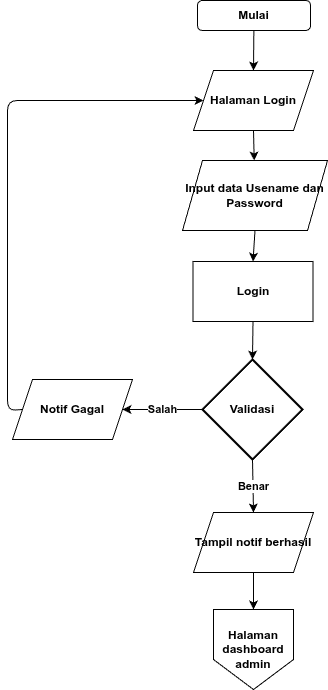

The diagram above was exported from draw.io. Its source (the exported page's mxGraphModel, read from the mxfile embedded in the PNG):
<mxGraphModel dx="792" dy="797" grid="1" gridSize="10" guides="1" tooltips="1" connect="1" arrows="1" fold="1" page="1" pageScale="1" pageWidth="819" pageHeight="840" math="0" shadow="0">
  <root>
    <mxCell id="0" />
    <mxCell id="1" parent="0" />
    <mxCell id="27" style="edgeStyle=none;html=1;exitX=0.5;exitY=1;exitDx=0;exitDy=0;fontStyle=1" parent="1" source="43" target="26" edge="1">
      <mxGeometry relative="1" as="geometry">
        <mxPoint x="405" y="170" as="sourcePoint" />
      </mxGeometry>
    </mxCell>
    <mxCell id="30" style="edgeStyle=none;html=1;exitX=0.5;exitY=1;exitDx=0;exitDy=0;entryX=0.5;entryY=0;entryDx=0;entryDy=0;fontStyle=1" parent="1" source="26" target="46" edge="1">
      <mxGeometry relative="1" as="geometry">
        <mxPoint x="407" y="316" as="targetPoint" />
      </mxGeometry>
    </mxCell>
    <mxCell id="26" value="Input data Usename dan Password" style="shape=parallelogram;perimeter=parallelogramPerimeter;whiteSpace=wrap;html=1;fixedSize=1;fontStyle=1" parent="1" vertex="1">
      <mxGeometry x="335" y="210" width="145" height="70" as="geometry" />
    </mxCell>
    <mxCell id="34" style="edgeStyle=none;html=1;exitX=0.5;exitY=1;exitDx=0;exitDy=0;fontStyle=1;entryX=0.5;entryY=0;entryDx=0;entryDy=0;entryPerimeter=0;" parent="1" source="46" target="31" edge="1">
      <mxGeometry relative="1" as="geometry">
        <mxPoint x="407" y="366" as="sourcePoint" />
      </mxGeometry>
    </mxCell>
    <mxCell id="33" value="Benar" style="edgeStyle=none;html=1;exitX=0.5;exitY=1;exitDx=0;exitDy=0;exitPerimeter=0;fontStyle=1;entryX=0.5;entryY=0;entryDx=0;entryDy=0;" parent="1" source="31" target="45" edge="1">
      <mxGeometry relative="1" as="geometry">
        <mxPoint x="405.6428571428571" y="563" as="targetPoint" />
      </mxGeometry>
    </mxCell>
    <mxCell id="36" value="Salah" style="edgeStyle=none;html=1;exitX=0;exitY=0.5;exitDx=0;exitDy=0;exitPerimeter=0;entryX=1;entryY=0.5;entryDx=0;entryDy=0;fontStyle=1" parent="1" source="31" target="44" edge="1">
      <mxGeometry relative="1" as="geometry">
        <mxPoint x="310" y="459" as="targetPoint" />
      </mxGeometry>
    </mxCell>
    <mxCell id="31" value="Validasi" style="strokeWidth=2;html=1;shape=mxgraph.flowchart.decision;whiteSpace=wrap;fontStyle=1" parent="1" vertex="1">
      <mxGeometry x="355" y="409" width="100" height="100" as="geometry" />
    </mxCell>
    <mxCell id="40" style="edgeStyle=none;html=1;exitX=0.5;exitY=1;exitDx=0;exitDy=0;entryX=0.5;entryY=0;entryDx=0;entryDy=0;fontStyle=1;" parent="1" source="45" target="39" edge="1">
      <mxGeometry relative="1" as="geometry">
        <mxPoint x="406" y="623" as="sourcePoint" />
      </mxGeometry>
    </mxCell>
    <mxCell id="38" value="" style="endArrow=classic;html=1;exitX=0;exitY=0.5;exitDx=0;exitDy=0;" parent="1" source="44" target="43" edge="1">
      <mxGeometry width="50" height="50" relative="1" as="geometry">
        <mxPoint x="190" y="459" as="sourcePoint" />
        <mxPoint x="345" y="140" as="targetPoint" />
        <Array as="points">
          <mxPoint x="160" y="460" />
          <mxPoint x="160" y="150" />
        </Array>
      </mxGeometry>
    </mxCell>
    <mxCell id="39" value="Halaman dashboard admin" style="shape=offPageConnector;whiteSpace=wrap;html=1;fontStyle=1" parent="1" vertex="1">
      <mxGeometry x="366" y="659" width="80" height="80" as="geometry" />
    </mxCell>
    <mxCell id="42" value="" style="edgeStyle=none;html=1;entryX=0.5;entryY=0;entryDx=0;entryDy=0;fontStyle=1" parent="1" source="41" target="43" edge="1">
      <mxGeometry relative="1" as="geometry">
        <mxPoint x="405" y="110" as="targetPoint" />
      </mxGeometry>
    </mxCell>
    <mxCell id="41" value="Mulai" style="rounded=1;whiteSpace=wrap;html=1;fontStyle=1" parent="1" vertex="1">
      <mxGeometry x="350" y="50" width="113" height="30" as="geometry" />
    </mxCell>
    <mxCell id="43" value="&lt;span style=&quot;font-weight: 700;&quot;&gt;Halaman Login&lt;/span&gt;" style="shape=parallelogram;perimeter=parallelogramPerimeter;whiteSpace=wrap;html=1;fixedSize=1;" vertex="1" parent="1">
      <mxGeometry x="346" y="120" width="120" height="60" as="geometry" />
    </mxCell>
    <mxCell id="44" value="&lt;span style=&quot;font-weight: 700;&quot;&gt;Notif Gagal&lt;/span&gt;" style="shape=parallelogram;perimeter=parallelogramPerimeter;whiteSpace=wrap;html=1;fixedSize=1;" vertex="1" parent="1">
      <mxGeometry x="165" y="429" width="120" height="60" as="geometry" />
    </mxCell>
    <mxCell id="45" value="&lt;span style=&quot;font-weight: 700;&quot;&gt;Tampil notif berhasil&lt;/span&gt;" style="shape=parallelogram;perimeter=parallelogramPerimeter;whiteSpace=wrap;html=1;fixedSize=1;" vertex="1" parent="1">
      <mxGeometry x="346" y="562" width="120" height="60" as="geometry" />
    </mxCell>
    <mxCell id="46" value="&lt;span style=&quot;font-weight: 700;&quot;&gt;Login&lt;/span&gt;" style="rounded=0;whiteSpace=wrap;html=1;" vertex="1" parent="1">
      <mxGeometry x="345.5" y="311" width="120" height="60" as="geometry" />
    </mxCell>
  </root>
</mxGraphModel>